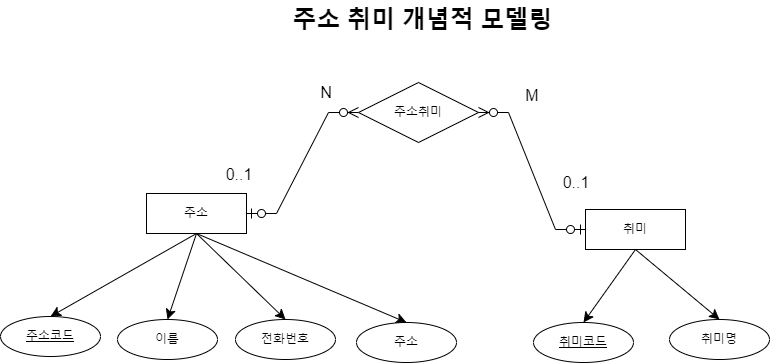

The diagram above was exported from draw.io. Its source (the exported page's mxGraphModel, read from the mxfile embedded in the PNG):
<mxGraphModel dx="2299" dy="1055" grid="0" gridSize="10" guides="1" tooltips="1" connect="1" arrows="1" fold="1" page="0" pageScale="1" pageWidth="827" pageHeight="1169" math="0" shadow="0">
  <root>
    <mxCell id="0" />
    <mxCell id="1" parent="0" />
    <mxCell id="0-FjZTXqyDTafVE_leDO-9" style="edgeStyle=none;curved=1;rounded=0;orthogonalLoop=1;jettySize=auto;html=1;exitX=0.5;exitY=1;exitDx=0;exitDy=0;entryX=0.5;entryY=0;entryDx=0;entryDy=0;fontSize=12;startSize=8;endSize=8;" parent="1" source="0-FjZTXqyDTafVE_leDO-1" target="0-FjZTXqyDTafVE_leDO-4" edge="1">
      <mxGeometry relative="1" as="geometry" />
    </mxCell>
    <mxCell id="0-FjZTXqyDTafVE_leDO-10" style="edgeStyle=none;curved=1;rounded=0;orthogonalLoop=1;jettySize=auto;html=1;exitX=0.5;exitY=1;exitDx=0;exitDy=0;entryX=0.5;entryY=0;entryDx=0;entryDy=0;fontSize=12;startSize=8;endSize=8;" parent="1" source="0-FjZTXqyDTafVE_leDO-1" target="0-FjZTXqyDTafVE_leDO-6" edge="1">
      <mxGeometry relative="1" as="geometry" />
    </mxCell>
    <mxCell id="0-FjZTXqyDTafVE_leDO-11" style="edgeStyle=none;curved=1;rounded=0;orthogonalLoop=1;jettySize=auto;html=1;exitX=0.5;exitY=1;exitDx=0;exitDy=0;entryX=0.5;entryY=0;entryDx=0;entryDy=0;fontSize=12;startSize=8;endSize=8;" parent="1" source="0-FjZTXqyDTafVE_leDO-1" target="0-FjZTXqyDTafVE_leDO-7" edge="1">
      <mxGeometry relative="1" as="geometry" />
    </mxCell>
    <mxCell id="0-FjZTXqyDTafVE_leDO-12" style="edgeStyle=none;curved=1;rounded=0;orthogonalLoop=1;jettySize=auto;html=1;exitX=0.5;exitY=1;exitDx=0;exitDy=0;entryX=0.5;entryY=0;entryDx=0;entryDy=0;fontSize=12;startSize=8;endSize=8;" parent="1" source="0-FjZTXqyDTafVE_leDO-1" target="0-FjZTXqyDTafVE_leDO-8" edge="1">
      <mxGeometry relative="1" as="geometry" />
    </mxCell>
    <mxCell id="0-FjZTXqyDTafVE_leDO-1" value="주소" style="whiteSpace=wrap;html=1;align=center;" parent="1" vertex="1">
      <mxGeometry x="-351" y="90" width="100" height="40" as="geometry" />
    </mxCell>
    <mxCell id="0-FjZTXqyDTafVE_leDO-16" style="edgeStyle=none;curved=1;rounded=0;orthogonalLoop=1;jettySize=auto;html=1;exitX=0.5;exitY=1;exitDx=0;exitDy=0;entryX=0.5;entryY=0;entryDx=0;entryDy=0;fontSize=12;startSize=8;endSize=8;" parent="1" source="0-FjZTXqyDTafVE_leDO-2" target="0-FjZTXqyDTafVE_leDO-5" edge="1">
      <mxGeometry relative="1" as="geometry" />
    </mxCell>
    <mxCell id="0-FjZTXqyDTafVE_leDO-17" style="edgeStyle=none;curved=1;rounded=0;orthogonalLoop=1;jettySize=auto;html=1;exitX=0.5;exitY=1;exitDx=0;exitDy=0;entryX=0.5;entryY=0;entryDx=0;entryDy=0;fontSize=12;startSize=8;endSize=8;" parent="1" source="0-FjZTXqyDTafVE_leDO-2" target="0-FjZTXqyDTafVE_leDO-15" edge="1">
      <mxGeometry relative="1" as="geometry" />
    </mxCell>
    <mxCell id="0-FjZTXqyDTafVE_leDO-2" value="취미" style="whiteSpace=wrap;html=1;align=center;" parent="1" vertex="1">
      <mxGeometry x="88" y="106" width="100" height="40" as="geometry" />
    </mxCell>
    <mxCell id="0-FjZTXqyDTafVE_leDO-3" value="주소취미" style="shape=rhombus;perimeter=rhombusPerimeter;whiteSpace=wrap;html=1;align=center;" parent="1" vertex="1">
      <mxGeometry x="-139" y="-21" width="120" height="60" as="geometry" />
    </mxCell>
    <mxCell id="0-FjZTXqyDTafVE_leDO-4" value="주소코드" style="ellipse;whiteSpace=wrap;html=1;align=center;fontStyle=4;" parent="1" vertex="1">
      <mxGeometry x="-497" y="213" width="100" height="40" as="geometry" />
    </mxCell>
    <mxCell id="0-FjZTXqyDTafVE_leDO-5" value="취미코드" style="ellipse;whiteSpace=wrap;html=1;align=center;fontStyle=4;" parent="1" vertex="1">
      <mxGeometry x="36" y="219" width="100" height="40" as="geometry" />
    </mxCell>
    <mxCell id="0-FjZTXqyDTafVE_leDO-6" value="이름" style="ellipse;whiteSpace=wrap;html=1;align=center;" parent="1" vertex="1">
      <mxGeometry x="-380" y="216" width="100" height="40" as="geometry" />
    </mxCell>
    <mxCell id="0-FjZTXqyDTafVE_leDO-7" value="전화번호" style="ellipse;whiteSpace=wrap;html=1;align=center;" parent="1" vertex="1">
      <mxGeometry x="-262" y="216" width="100" height="40" as="geometry" />
    </mxCell>
    <mxCell id="0-FjZTXqyDTafVE_leDO-8" value="주소" style="ellipse;whiteSpace=wrap;html=1;align=center;" parent="1" vertex="1">
      <mxGeometry x="-141" y="219" width="100" height="40" as="geometry" />
    </mxCell>
    <mxCell id="0-FjZTXqyDTafVE_leDO-15" value="취미명" style="ellipse;whiteSpace=wrap;html=1;align=center;" parent="1" vertex="1">
      <mxGeometry x="172" y="216" width="100" height="40" as="geometry" />
    </mxCell>
    <mxCell id="0-FjZTXqyDTafVE_leDO-24" value="" style="edgeStyle=entityRelationEdgeStyle;fontSize=12;html=1;endArrow=ERzeroToMany;startArrow=ERzeroToOne;rounded=0;startSize=8;endSize=8;exitX=1;exitY=0.5;exitDx=0;exitDy=0;entryX=0;entryY=0.5;entryDx=0;entryDy=0;" parent="1" source="0-FjZTXqyDTafVE_leDO-1" target="0-FjZTXqyDTafVE_leDO-3" edge="1">
      <mxGeometry width="100" height="100" relative="1" as="geometry">
        <mxPoint x="-156" y="160" as="sourcePoint" />
        <mxPoint x="-56" y="60" as="targetPoint" />
      </mxGeometry>
    </mxCell>
    <mxCell id="0-FjZTXqyDTafVE_leDO-25" value="" style="edgeStyle=entityRelationEdgeStyle;fontSize=12;html=1;endArrow=ERzeroToMany;startArrow=ERzeroToOne;rounded=0;startSize=8;endSize=8;exitX=0;exitY=0.5;exitDx=0;exitDy=0;entryX=1;entryY=0.5;entryDx=0;entryDy=0;" parent="1" source="0-FjZTXqyDTafVE_leDO-2" target="0-FjZTXqyDTafVE_leDO-3" edge="1">
      <mxGeometry width="100" height="100" relative="1" as="geometry">
        <mxPoint x="-76" y="136" as="sourcePoint" />
        <mxPoint x="36" y="35" as="targetPoint" />
      </mxGeometry>
    </mxCell>
    <mxCell id="0-FjZTXqyDTafVE_leDO-26" value="주소 취미 개념적 모델링" style="text;strokeColor=none;fillColor=none;html=1;fontSize=24;fontStyle=1;verticalAlign=middle;align=center;" parent="1" vertex="1">
      <mxGeometry x="-125" y="-103" width="100" height="40" as="geometry" />
    </mxCell>
    <mxCell id="0-FjZTXqyDTafVE_leDO-28" value="0..1" style="text;html=1;align=center;verticalAlign=middle;whiteSpace=wrap;rounded=0;fontSize=16;" parent="1" vertex="1">
      <mxGeometry x="-288" y="56" width="60" height="30" as="geometry" />
    </mxCell>
    <mxCell id="0-FjZTXqyDTafVE_leDO-29" value="N" style="text;html=1;align=center;verticalAlign=middle;whiteSpace=wrap;rounded=0;fontSize=16;" parent="1" vertex="1">
      <mxGeometry x="-201" y="-26" width="60" height="30" as="geometry" />
    </mxCell>
    <mxCell id="0-FjZTXqyDTafVE_leDO-30" value="M" style="text;html=1;align=center;verticalAlign=middle;whiteSpace=wrap;rounded=0;fontSize=16;" parent="1" vertex="1">
      <mxGeometry x="5" y="-23" width="60" height="30" as="geometry" />
    </mxCell>
    <mxCell id="0-FjZTXqyDTafVE_leDO-31" value="0..1" style="text;html=1;align=center;verticalAlign=middle;whiteSpace=wrap;rounded=0;fontSize=16;" parent="1" vertex="1">
      <mxGeometry x="49" y="64" width="60" height="30" as="geometry" />
    </mxCell>
  </root>
</mxGraphModel>